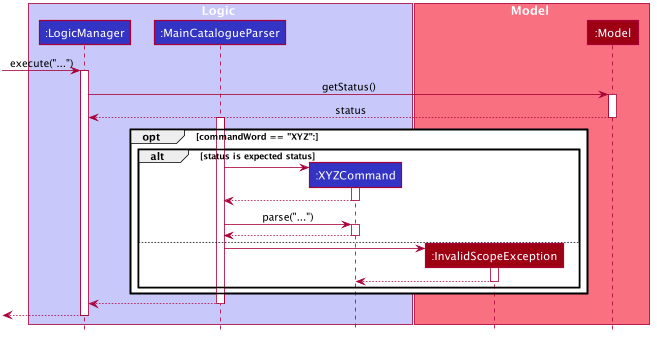

The diagram above was rendered by PlantUML. Its source (embedded in the PNG):
@startuml








skinparam BackgroundColor #FFFFFFF

skinparam Shadowing false

skinparam Class {
    FontColor #FFFFFF
    BorderThickness 1
    BorderColor #FFFFFF
    StereotypeFontColor #FFFFFF
    FontName Arial
}

skinparam Actor {
    BorderColor #000000
    Color #000000
    FontName Arial
}

skinparam Sequence {
    MessageAlign center
    BoxFontSize 15
    BoxPadding 0
    BoxFontColor #FFFFFF
    FontName Arial
}

skinparam Participant {
    FontColor #FFFFFFF
    Padding 20
}

skinparam MinClassWidth 50
skinparam ParticipantPadding 10
skinparam Shadowing false
skinparam DefaultTextAlignment center
skinparam packageStyle Rectangle

hide footbox
hide members
hide circle

box Logic #C8C8FA
participant ":LogicManager" as LogicManager #3333C4
participant ":MainCatalogueParser" as MainCatalogueParser #3333C4
participant ":XYZCommand" as XYZCommand #3333C4
end box

box Model #F97181
participant ":InvalidScopeException" as InvalidScopeException #9D0012
participant ":Model" as Model #9D0012
end box

[-> LogicManager : execute("...")
activate LogicManager

LogicManager -> Model : getStatus()
activate Model

Model --> LogicManager : status
deactivate Model

activate MainCatalogueParser

opt commandWord == "XYZ":
alt status is expected status
create XYZCommand
MainCatalogueParser -> XYZCommand
activate XYZCommand

XYZCommand --> MainCatalogueParser
deactivate XYZCommand

MainCatalogueParser -> XYZCommand : parse("...")
activate XYZCommand

XYZCommand --> MainCatalogueParser
deactivate XYZCommand

else

create InvalidScopeException
MainCatalogueParser -> InvalidScopeException
activate InvalidScopeException

InvalidScopeException --> XYZCommand
deactivate InvalidScopeException
end
end

MainCatalogueParser --> LogicManager
deactivate MainCatalogueParser

[<--LogicManager
deactivate LogicManager
@enduml